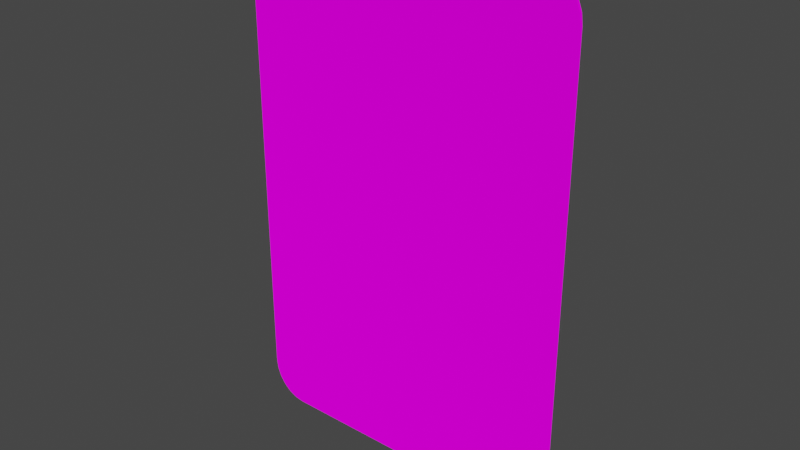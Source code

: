 # Source: card.blend  (saved by Blender 3.5.10; exported with 4.5.12 LTS)
import bpy
from mathutils import Matrix  # noqa: F401  (used for matrix-valued properties, if any)

bpy.ops.wm.read_factory_settings(use_empty=True)
scene = bpy.context.scene
scene.name = 'Scene'

# ---- collections
col_collection = bpy.data.collections.new('Collection'); scene.collection.children.link(col_collection)

# ---- images (referenced by path relative to the original .blend; pixels are not part of the script)
import os
ASSET_DIR = os.environ.get("B2B_ASSET_DIR", "")  # directory of the original .blend (textures are referenced by path, not embedded)
HERE = os.path.dirname(os.path.abspath(__file__))  # packed textures are extracted next to this script under _unpacked/

def load_image(name, relpath, width, height, colorspace="sRGB"):
    """Load a texture the original file referenced (path relative to the .blend, or extracted next to this script)."""
    p = next((c for c in (os.path.join(HERE, relpath), os.path.join(ASSET_DIR, relpath)) if relpath and os.path.exists(c)), "")
    if p:
        img = bpy.data.images.load(p, check_existing=True)
        img.name = name
    else:  # same state as the original file: an image datablock whose file is absent (Cycles renders it pink)
        img = bpy.data.images.new(name, width, height)
        img.source = "FILE"
        img.filepath = "//" + (relpath or name)
    img.colorspace_settings.name = colorspace
    return img
img_test_png = load_image('test.png', 'test.png', 1024, 1024, 'sRGB')

# ---- materials (node trees are filled in below, after node groups)
mat_material = bpy.data.materials.new('Material')
mat_material.alpha_threshold = 0.0
mat_material.use_transparent_shadow = False
mat_material.roughness = 0.5
mat_material.line_color = (0.0, 0.0, 0.0, 1.0)

# ---- material node trees
mat_material.use_nodes = True; mat_material.node_tree.nodes.clear()
_N = mat_material.node_tree.nodes; _L = mat_material.node_tree.links
n0 = _N.new('ShaderNodeOutputMaterial'); n0.name = 'Material Output'; n0.location = (300, 300)
n1 = _N.new('ShaderNodeBsdfDiffuse'); n1.name = 'Diffuse BSDF'; n1.location = (10, 300)
n1.inputs[1].default_value = 0.5
n2 = _N.new('ShaderNodeTexImage'); n2.name = 'Image Texture'; n2.location = (-280, 280)
n2.image = img_test_png
_L.new(n1.outputs[0], n0.inputs[0])
_L.new(n2.outputs[0], n1.inputs[0])
n0.is_active_output = True

# ---- world
world_world = bpy.data.worlds.new('World'); scene.world = world_world
world_world.use_nodes = True; world_world.node_tree.nodes.clear()
_N = world_world.node_tree.nodes; _L = world_world.node_tree.links
n0 = _N.new('ShaderNodeOutputWorld'); n0.name = 'World Output'; n0.location = (300, 300)
n1 = _N.new('ShaderNodeBackground'); n1.name = 'Background'; n1.location = (10, 300)
n1.inputs[0].default_value = (0.05088, 0.05088, 0.05088, 1.0)
_L.new(n1.outputs[0], n0.inputs[0])
n0.is_active_output = True
world_world.color = (0.05088, 0.05088, 0.05088)
world_world.use_sun_shadow = False
world_world.sun_shadow_jitter_overblur = 0.0

# ---- meshes
me_cube = bpy.data.meshes.new('Cube')
me_cube.from_pydata([(0.2365, 0.0025, 0.45), (0.3, 0.0025, 0.3815), (0.253, 0.0025, 0.4477), (0.2683, 0.0025, 0.4408), (0.2814, 0.0025, 0.4299), (0.2915, 0.0025, 0.4158), (0.2978, 0.0025, 0.3993), (0.3, 0.0025, -0.3815), (0.2365, 0.0025, -0.45), (0.2978, 0.0025, -0.3993), (0.2915, 0.0025, -0.4158), (0.2814, 0.0025, -0.4299), (0.2683, 0.0025, -0.4408), (0.253, 0.0025, -0.4477), (0.3, -0.0025, 0.3815), (0.2365, -0.0025, 0.45), (0.2978, -0.0025, 0.3993), (0.2915, -0.0025, 0.4158), (0.2814, -0.0025, 0.4299), (0.2683, -0.0025, 0.4408), (0.253, -0.0025, 0.4477), (0.2365, -0.0025, -0.45), (0.3, -0.0025, -0.3815), (0.253, -0.0025, -0.4477), (0.2683, -0.0025, -0.4408), (0.2814, -0.0025, -0.4299), (0.2915, -0.0025, -0.4158), (0.2978, -0.0025, -0.3993), (-0.3, 0.0025, 0.3815), (-0.2365, 0.0025, 0.45), (-0.2978, 0.0025, 0.3993), (-0.2915, 0.0025, 0.4158), (-0.2814, 0.0025, 0.4299), (-0.2683, 0.0025, 0.4408), (-0.253, 0.0025, 0.4477), (-0.2365, 0.0025, -0.45), (-0.3, 0.0025, -0.3815), (-0.253, 0.0025, -0.4477), (-0.2683, 0.0025, -0.4408), (-0.2814, 0.0025, -0.4299), (-0.2915, 0.0025, -0.4158), (-0.2978, 0.0025, -0.3993), (-0.2365, -0.0025, 0.45), (-0.3, -0.0025, 0.3815), (-0.253, -0.0025, 0.4477), (-0.2683, -0.0025, 0.4408), (-0.2814, -0.0025, 0.4299), (-0.2915, -0.0025, 0.4158), (-0.2978, -0.0025, 0.3993), (-0.3, -0.0025, -0.3815), (-0.2365, -0.0025, -0.45), (-0.2978, -0.0025, -0.3993), (-0.2915, -0.0025, -0.4158), (-0.2814, -0.0025, -0.4299), (-0.2683, -0.0025, -0.4408), (-0.253, -0.0025, -0.4477)], [], [(35, 8, 21, 50), (49, 43, 28, 36), (21, 23, 24, 25, 26, 27, 22, 14, 16, 17, 18, 19, 20, 15, 42, 44, 45, 46, 47, 48, 43, 49, 51, 52, 53, 54, 55, 50), (0, 29, 42, 15), (7, 1, 14, 22), (35, 50, 55, 37), (37, 55, 54, 38), (38, 54, 53, 39), (39, 53, 52, 40), (40, 52, 51, 41), (41, 51, 49, 36), (0, 15, 20, 2), (2, 20, 19, 3), (3, 19, 18, 4), (4, 18, 17, 5), (5, 17, 16, 6), (6, 16, 14, 1), (42, 29, 34, 44), (44, 34, 33, 45), (45, 33, 32, 46), (46, 32, 31, 47), (47, 31, 30, 48), (48, 30, 28, 43), (21, 8, 13, 23), (23, 13, 12, 24), (24, 12, 11, 25), (25, 11, 10, 26), (26, 10, 9, 27), (27, 9, 7, 22), (35, 37, 38, 39, 40, 41, 36, 28, 30, 31, 32, 33, 34, 29, 0, 2, 3, 4, 5, 6, 1, 7, 9, 10, 11, 12, 13, 8)])
_uv = me_cube.uv_layers.new(name='UVMap')
_uv.uv.foreach_set('vector', [0.9768, 0.06526, 0.9291, 0.1169, 0.9289, 0.1145, 0.9769, 0.06208, 0.9834, 0.1177, 0.9834, 0.8158, 0.9831, 0.814, 0.9831, 0.1206, 0.7628, 8.165e-05, 0.781, 0.002673, 0.798, 0.01027, 0.8126, 0.02236, 0.8238, 0.03811, 0.8309, 0.05645, 0.8333, 0.07613, 0.8333, 0.9239, 0.8309, 0.9435, 0.8238, 0.9619, 0.8126, 0.9776, 0.798, 0.9897, 0.781, 0.9973, 0.7628, 0.9999, 0.2372, 0.9999, 0.219, 0.9973, 0.202, 0.9897, 0.1874, 0.9776, 0.1762, 0.9619, 0.1691, 0.9435, 0.1667, 0.9239, 0.1667, 0.07613, 0.1691, 0.05645, 0.1762, 0.03811, 0.1874, 0.02236, 0.202, 0.01027, 0.219, 0.002673, 0.2372, 8.168e-05, 0.9291, 0.9347, 0.9767, 0.8831, 0.9769, 0.8855, 0.9289, 0.9379, 0.9228, 0.186, 0.9227, 0.8794, 0.9225, 0.8823, 0.9225, 0.1842, 0.9768, 0.06526, 0.9769, 0.06208, 0.9786, 0.06026, 0.9784, 0.06418, 0.9784, 0.06418, 0.9786, 0.06026, 0.9802, 0.05857, 0.98, 0.06458, 0.98, 0.06458, 0.9802, 0.05857, 0.9834, 0.05505, 0.9825, 0.06509, 0.9825, 0.06509, 0.9834, 0.05505, 0.9834, 0.08637, 0.9829, 0.08976, 0.9829, 0.08976, 0.9834, 0.08637, 0.9834, 0.1015, 0.9831, 0.1045, 0.9831, 0.1045, 0.9834, 0.1015, 0.9834, 0.1177, 0.9831, 0.1206, 0.9291, 0.9347, 0.9289, 0.9379, 0.9273, 0.9397, 0.9274, 0.9358, 0.9274, 0.9358, 0.9273, 0.9397, 0.9257, 0.9414, 0.9259, 0.9354, 0.9259, 0.9354, 0.9257, 0.9414, 0.9225, 0.945, 0.9233, 0.9349, 0.9233, 0.9349, 0.9225, 0.945, 0.9225, 0.9136, 0.923, 0.9102, 0.923, 0.9102, 0.9225, 0.9136, 0.9225, 0.8985, 0.9228, 0.8955, 0.9228, 0.8955, 0.9225, 0.8985, 0.9225, 0.8823, 0.9227, 0.8794, 0.9769, 0.8855, 0.9767, 0.8831, 0.9784, 0.8806, 0.9786, 0.8837, 0.9786, 0.8837, 0.9784, 0.8806, 0.9799, 0.8769, 0.9802, 0.882, 0.9802, 0.882, 0.9799, 0.8769, 0.9825, 0.8708, 0.9834, 0.8785, 0.9834, 0.8785, 0.9825, 0.8708, 0.9828, 0.8454, 0.9834, 0.8471, 0.9834, 0.8471, 0.9828, 0.8454, 0.983, 0.8302, 0.9834, 0.832, 0.9834, 0.832, 0.983, 0.8302, 0.9831, 0.814, 0.9834, 0.8158, 0.9289, 0.1145, 0.9291, 0.1169, 0.9275, 0.1194, 0.9273, 0.1163, 0.9273, 0.1163, 0.9275, 0.1194, 0.926, 0.1231, 0.9257, 0.118, 0.9257, 0.118, 0.926, 0.1231, 0.9234, 0.1292, 0.9225, 0.1215, 0.9225, 0.1215, 0.9234, 0.1292, 0.923, 0.1546, 0.9225, 0.1529, 0.9225, 0.1529, 0.923, 0.1546, 0.9228, 0.1698, 0.9225, 0.168, 0.9225, 0.168, 0.9228, 0.1698, 0.9228, 0.186, 0.9225, 0.1842, 0.9768, 0.06526, 0.9784, 0.06418, 0.98, 0.06458, 0.9825, 0.06509, 0.9829, 0.08976, 0.9831, 0.1045, 0.9831, 0.1206, 0.9831, 0.814, 0.983, 0.8302, 0.9828, 0.8454, 0.9825, 0.8708, 0.9799, 0.8769, 0.9784, 0.8806, 0.9767, 0.8831, 0.9291, 0.9347, 0.9274, 0.9358, 0.9259, 0.9354, 0.9233, 0.9349, 0.923, 0.9102, 0.9228, 0.8955, 0.9227, 0.8794, 0.9228, 0.186, 0.9228, 0.1698, 0.923, 0.1546, 0.9234, 0.1292, 0.926, 0.1231, 0.9275, 0.1194, 0.9291, 0.1169])
me_cube.materials.append(mat_material)
me_cube.use_mirror_vertex_groups = False
me_cube.update()

# ---- objects
ob_cube = bpy.data.objects.new('Cube', me_cube)

# ---- transforms, parenting, visibility, modifiers, constraints
ob_cube.location = (0.0, 0.0, 0.0)
ob_cube.lock_rotations_4d = False
ob_cube.empty_display_type = 'ARROWS'
ob_cube.lineart.crease_threshold = 0.0

# ---- collection membership
col_collection.objects.link(ob_cube)

# ---- scene / render settings (as saved in the file)
scene.frame_start = 1; scene.frame_end = 250; scene.frame_set(1)
scene.render.engine = 'BLENDER_EEVEE_NEXT'
scene.cycles.sampling_pattern = 'TABULATED_SOBOL'
scene.view_settings.view_transform = 'Filmic'
bpy.context.view_layer.update()

# ---- added for rendering (the .blend has no active camera and no usable light): camera, sun
cam_auto = bpy.data.cameras.new('AutoCamera')
cam_auto.lens = 50.0
cam_auto.sensor_width = 36.0
cam_auto.clip_end = 1000.0
ob_auto_camera = bpy.data.objects.new('AutoCamera', cam_auto)
scene.collection.objects.link(ob_auto_camera)
ob_auto_camera.location = (1.00079, -1.20095, 0.800635)
ob_auto_camera.rotation_euler = (1.09748, -7.21219e-08, 0.694738)
scene.camera = ob_auto_camera
light_auto_sun = bpy.data.lights.new('AutoSun', 'SUN')
light_auto_sun.energy = 3.0
light_auto_sun.angle = 0.0523599
ob_auto_sun = bpy.data.objects.new('AutoSun', light_auto_sun)
scene.collection.objects.link(ob_auto_sun)
ob_auto_sun.rotation_euler = (0.872665, 0.174533, 0.523599)
bpy.context.view_layer.update()
